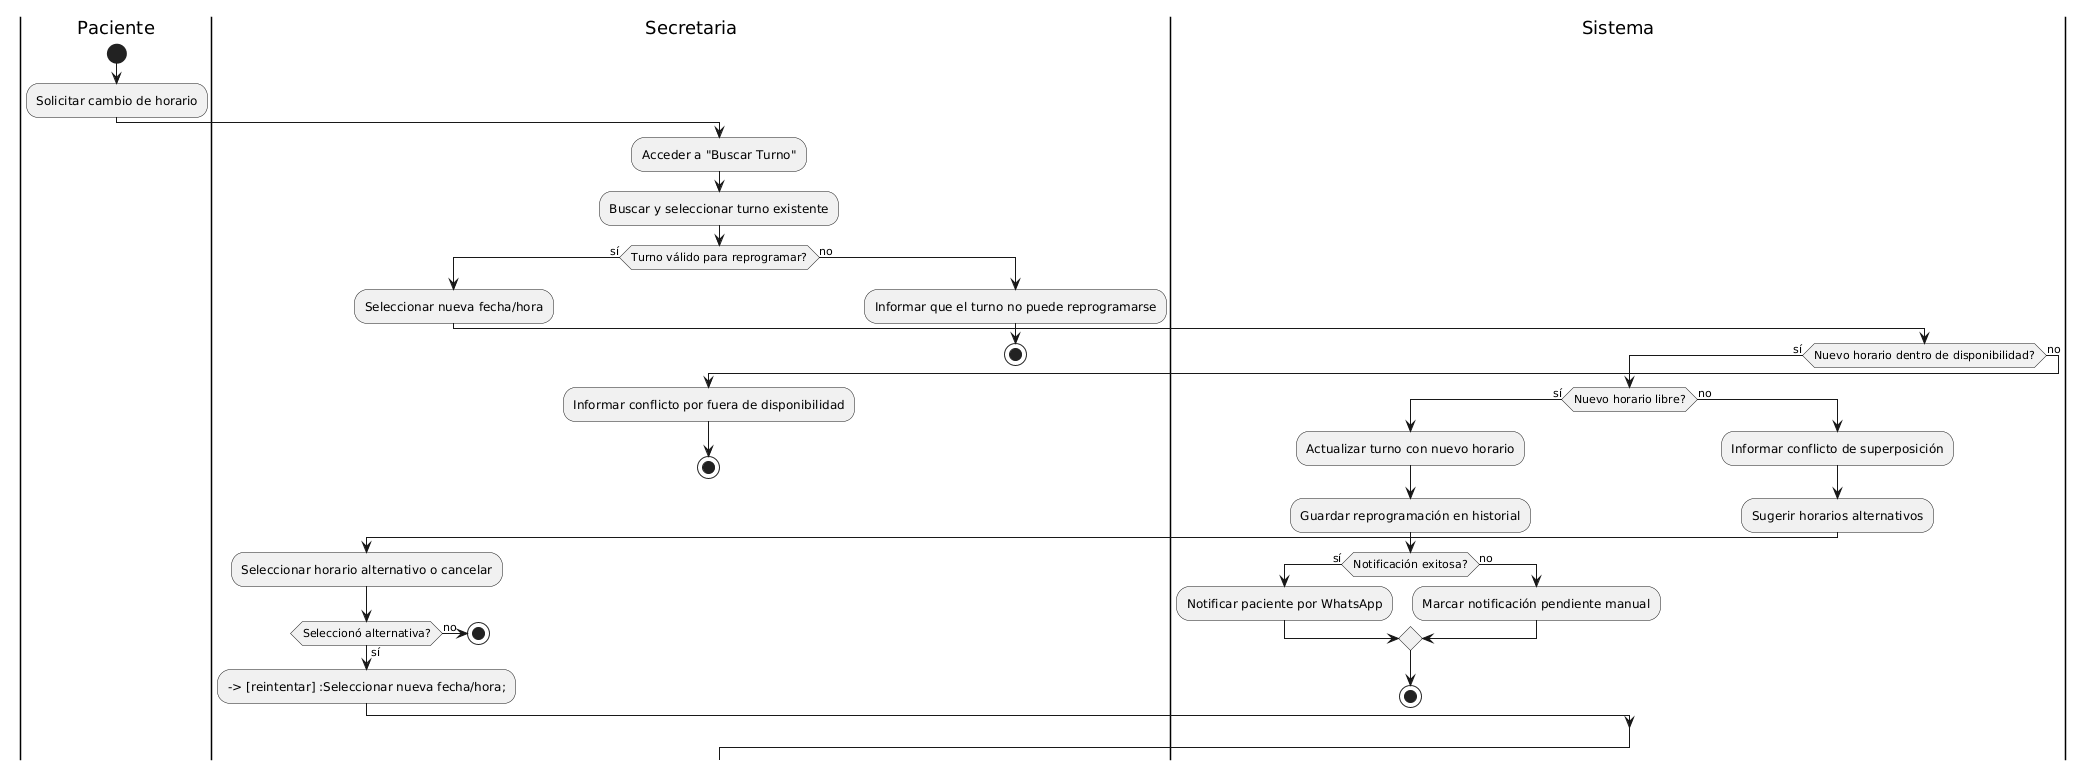

The diagram above was rendered by PlantUML. Its source (embedded in the PNG):
@startuml
|Paciente|
start
:Solicitar cambio de horario;
|Secretaria|
:Acceder a "Buscar Turno";
:Buscar y seleccionar turno existente;
if (Turno válido para reprogramar?) then (sí)
  :Seleccionar nueva fecha/hora;
  |Sistema|
  if (Nuevo horario dentro de disponibilidad?) then (sí)
    if (Nuevo horario libre?) then (sí)
      :Actualizar turno con nuevo horario;
      :Guardar reprogramación en historial;
      if (Notificación exitosa?) then (sí)
        :Notificar paciente por WhatsApp;
      else (no)
        :Marcar notificación pendiente manual;
      endif
      stop
    else (no)
      :Informar conflicto de superposición;
      :Sugerir horarios alternativos;
      |Secretaria|
      :Seleccionar horario alternativo o cancelar;
      if (Seleccionó alternativa?) then (sí)
        --> [reintentar] :Seleccionar nueva fecha/hora;
      else (no)
        stop
      endif
    endif
  else (no)
    :Informar conflicto por fuera de disponibilidad;
    stop
  endif
else (no)
  :Informar que el turno no puede reprogramarse;
  stop
endif
@enduml